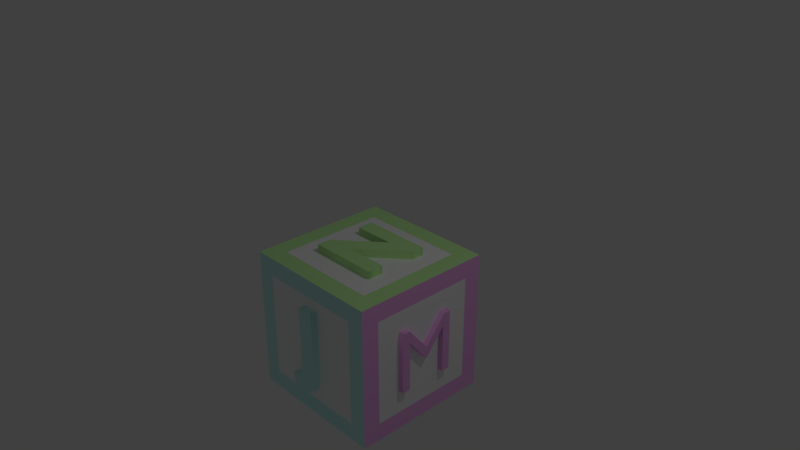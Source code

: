 # Source: LETTER_BLOCK_2.blend  (saved by Blender 2.79.0; exported with 4.5.12 LTS)
import bpy
from mathutils import Matrix  # noqa: F401  (used for matrix-valued properties, if any)

bpy.ops.wm.read_factory_settings(use_empty=True)
scene = bpy.context.scene
scene.name = 'Scene'

# ---- collections
col_collection_1 = bpy.data.collections.new('Collection 1'); scene.collection.children.link(col_collection_1)

# ---- materials (node trees are filled in below, after node groups)
mat_orange = bpy.data.materials.new('orange')
mat_orange.alpha_threshold = 0.0
mat_orange.use_transparent_shadow = False
mat_orange.diffuse_color = (0.8462, 0.3509, 0.08889, 1.0)
mat_orange.roughness = 0.5
mat_orange.specular_intensity = 0.0
mat_green = bpy.data.materials.new('green')
mat_green.alpha_threshold = 0.0
mat_green.use_transparent_shadow = False
mat_green.diffuse_color = (0.6046, 1.0, 0.4166, 1.0)
mat_green.roughness = 0.5
mat_pink = bpy.data.materials.new('pink')
mat_pink.alpha_threshold = 0.0
mat_pink.use_transparent_shadow = False
mat_pink.diffuse_color = (1.0, 0.4919, 0.9705, 1.0)
mat_pink.roughness = 0.5
mat_pink.specular_intensity = 0.0
mat_blue = bpy.data.materials.new('blue')
mat_blue.alpha_threshold = 0.0
mat_blue.use_transparent_shadow = False
mat_blue.diffuse_color = (0.3689, 0.6027, 0.8, 1.0)
mat_blue.roughness = 0.5
mat_blue.specular_intensity = 0.0
mat_purple = bpy.data.materials.new('purple')
mat_purple.alpha_threshold = 0.0
mat_purple.use_transparent_shadow = False
mat_purple.diffuse_color = (0.5493, 0.3623, 1.0, 1.0)
mat_purple.roughness = 0.5
mat_purple.specular_intensity = 0.0
mat_terquoise = bpy.data.materials.new('terquoise')
mat_terquoise.alpha_threshold = 0.0
mat_terquoise.use_transparent_shadow = False
mat_terquoise.diffuse_color = (0.6008, 1.0, 0.9429, 1.0)
mat_terquoise.roughness = 0.5
mat_terquoise.specular_intensity = 0.0
mat_white = bpy.data.materials.new('white')
mat_white.alpha_threshold = 0.0
mat_white.use_transparent_shadow = False
mat_white.diffuse_color = (1.0, 1.0, 1.0, 1.0)
mat_white.roughness = 0.5
mat_white.line_color = (0.0, 0.0, 0.0, 1.0)

# ---- material node trees

# ---- world
world_world = bpy.data.worlds.new('World'); scene.world = world_world
world_world.color = (0.05088, 0.05088, 0.05088)
world_world.use_sun_shadow = False
world_world.sun_shadow_jitter_overblur = 0.0
world_world.cycles.sampling_method = 'MANUAL'

# ---- cameras
cam_camera = bpy.data.cameras.new('Camera')
cam_camera.clip_end = 100.0
cam_camera.lens = 35.0
cam_camera.sensor_width = 32.0
cam_camera.sensor_height = 18.0
cam_camera.ortho_scale = 7.314
cam_camera.dof.focus_distance = 0.0
cam_camera.dof.aperture_fstop = 128.0

# ---- lights
light_lamp = bpy.data.lights.new('Lamp', 'POINT')
light_lamp.transmission_factor = 0.0
light_lamp.cutoff_distance = 30.0
light_lamp.energy = 100.0
light_lamp.shadow_buffer_clip_start = 1.001
light_lamp.shadow_soft_size = 0.1
light_lamp.shadow_maximum_resolution = 0.006
light_lamp.use_absolute_resolution = True

# ---- meshes
me_cube = bpy.data.meshes.new('Cube')
me_cube.from_pydata([(1.0, 1.0, -1.992), (1.0, -1.0, -1.992), (-1.0, -1.0, -1.992), (-1.0, 1.0, -1.992), (1.0, 1.0, 0.008162), (1.0, -1.0, 0.008162), (-1.0, -1.0, 0.008162), (-1.0, 1.0, 0.008162), (1.0, -5.96e-08, -1.992), (1.788e-07, 1.0, -1.992), (1.0, 1.0, -0.9918), (0.0, -1.0, -1.992), (1.0, -1.0, -0.9918), (-1.0, 2.98e-07, -1.992), (-1.0, -1.0, -0.9918), (-1.0, 1.0, -0.9918), (1.0, -5.364e-07, 0.008162), (2.384e-07, 1.0, 0.008162), (-5.364e-07, -1.0, 0.008162), (-1.0, 1.788e-07, 0.008162), (2.384e-07, 1.0, -0.9918), (-1.0, 2.384e-07, -0.9918), (-2.98e-07, -1.0, -0.9918), (1.0, -2.98e-07, -0.9918), (-1.49e-07, -1.788e-07, 0.008162), (5.96e-08, 1.192e-07, -1.992), (1.0, -0.5, -1.992), (-0.5, 1.0, -1.992), (1.0, 1.0, -0.4918), (-0.5, -1.0, -1.992), (1.0, -1.0, -0.4918), (-1.0, 0.5, -1.992), (-1.0, -1.0, -0.4918), (-1.0, 1.0, -0.4918), (1.0, -0.5, 0.008162), (-0.5, 1.0, 0.008162), (-0.5, -1.0, 0.008162), (-1.0, 0.5, 0.008162), (1.0, 0.5, -1.992), (0.5, 1.0, -1.992), (1.0, 1.0, -1.492), (0.5, -1.0, -1.992), (1.0, -1.0, -1.492), (-1.0, -0.5, -1.992), (-1.0, -1.0, -1.492), (-1.0, 1.0, -1.492), (1.0, 0.5, 0.008162), (0.5, 1.0, 0.008162), (0.5, -1.0, 0.008162), (-1.0, -0.5, 0.008162), (-0.5, 1.0, -0.9918), (0.5, 1.0, -0.9918), (2.384e-07, 1.0, -0.4918), (2.086e-07, 1.0, -1.492), (-1.0, 0.5, -0.9918), (-1.0, -0.5, -0.9918), (-1.0, 2.682e-07, -1.492), (-1.0, 2.086e-07, -0.4918), (-0.5, -1.0, -0.9918), (0.5, -1.0, -0.9918), (-1.49e-07, -1.0, -1.492), (-4.172e-07, -1.0, -0.4918), (1.0, -0.5, -0.9918), (1.0, 0.5, -0.9918), (1.0, -1.788e-07, -1.492), (1.0, -4.172e-07, -0.4918), (-3.427e-07, -0.5, 0.008162), (4.47e-08, 0.5, 0.008162), (0.5, -3.576e-07, 0.008162), (-0.5, 0.0, 0.008162), (-0.5, 2.086e-07, -1.992), (0.5, 2.98e-08, -1.992), (1.192e-07, 0.5, -1.992), (2.98e-08, -0.5, -1.992), (0.5, -0.5, -1.992), (0.5, 0.5, -1.992), (-0.5, 0.5, -1.992), (-0.5, 0.5, 0.008162), (0.5, 0.5, 0.008162), (0.5, -0.5, 0.008162), (1.0, 0.5, -0.4918), (1.0, 0.5, -1.492), (1.0, -0.5, -1.492), (0.5, -1.0, -0.4918), (0.5, -1.0, -1.492), (-0.5, -1.0, -1.492), (-1.0, -0.5, -0.4918), (-1.0, -0.5, -1.492), (-1.0, 0.5, -1.492), (0.5, 1.0, -1.492), (0.5, 1.0, -0.4918), (-0.5, 1.0, -0.4918), (-0.5, 1.0, -1.492), (-1.0, 0.5, -0.4918), (-0.5, -1.0, -0.4918), (1.0, -0.5, -0.4918), (-0.5, -0.5, 0.008162), (-0.5, -0.5, -1.992), (1.0, -0.75, -1.992), (-0.75, 1.0, -1.992), (1.0, 1.0, -0.2418), (-0.75, -1.0, -1.992), (1.0, -1.0, -0.2418), (-1.0, 0.75, -1.992), (-1.0, -1.0, -0.2418), (-1.0, 1.0, -0.2418), (1.0, -0.75, 0.008162), (-0.75, 1.0, 0.008162), (-0.75, -1.0, 0.008162), (-1.0, 0.75, 0.008162), (1.0, 0.25, -1.992), (0.25, 1.0, -1.992), (1.0, 1.0, -1.242), (0.25, -1.0, -1.992), (1.0, -1.0, -1.242), (-1.0, -0.25, -1.992), (-1.0, -1.0, -1.242), (-1.0, 1.0, -1.242), (1.0, 0.25, 0.008162), (0.25, 1.0, 0.008162), (0.25, -1.0, 0.008162), (-1.0, -0.25, 0.008162), (-0.75, 1.0, -0.9918), (0.25, 1.0, -0.9918), (2.384e-07, 1.0, -0.2418), (2.235e-07, 1.0, -1.242), (-1.0, 0.75, -0.9918), (-1.0, -0.25, -0.9918), (-1.0, 2.831e-07, -1.742), (-1.0, 2.235e-07, -0.7418), (-0.75, -1.0, -0.9918), (0.25, -1.0, -0.9918), (-7.451e-08, -1.0, -1.742), (-3.576e-07, -1.0, -0.7418), (1.0, -0.75, -0.9918), (1.0, 0.25, -0.9918), (1.0, -1.192e-07, -1.742), (1.0, -3.576e-07, -0.7418), (-4.396e-07, -0.75, 0.008162), (-5.215e-08, 0.25, 0.008162), (0.75, -4.47e-07, 0.008162), (-0.25, -8.941e-08, 0.008162), (-0.75, 2.533e-07, -1.992), (0.25, 7.451e-08, -1.992), (1.49e-07, 0.75, -1.992), (4.47e-08, -0.25, -1.992), (1.0, -0.25, -1.992), (-0.25, 1.0, -1.992), (1.0, 1.0, -0.7418), (-0.25, -1.0, -1.992), (1.0, -1.0, -0.7418), (-1.0, 0.25, -1.992), (-1.0, -1.0, -0.7418), (-1.0, 1.0, -0.7418), (1.0, -0.25, 0.008162), (-0.25, 1.0, 0.008162), (-0.25, -1.0, 0.008162), (-1.0, 0.25, 0.008162), (1.0, 0.75, -1.992), (0.75, 1.0, -1.992), (1.0, 1.0, -1.742), (0.75, -1.0, -1.992), (1.0, -1.0, -1.742), (-1.0, -0.75, -1.992), (-1.0, -1.0, -1.742), (-1.0, 1.0, -1.742), (1.0, 0.75, 0.008162), (0.75, 1.0, 0.008162), (0.75, -1.0, 0.008162), (-1.0, -0.75, 0.008162), (-0.25, 1.0, -0.9918), (0.75, 1.0, -0.9918), (2.384e-07, 1.0, -0.7418), (1.937e-07, 1.0, -1.742), (-1.0, 0.25, -0.9918), (-1.0, -0.75, -0.9918), (-1.0, 2.533e-07, -1.242), (-1.0, 1.937e-07, -0.2418), (-0.25, -1.0, -0.9918), (0.75, -1.0, -0.9918), (-2.235e-07, -1.0, -1.242), (-4.768e-07, -1.0, -0.2418), (1.0, -0.25, -0.9918), (1.0, 0.75, -0.9918), (1.0, -2.384e-07, -1.242), (1.0, -4.768e-07, -0.2418), (-2.459e-07, -0.25, 0.008162), (1.416e-07, 0.75, 0.008162), (0.25, -2.682e-07, 0.008162), (-0.75, 8.941e-08, 0.008162), (-0.25, 1.639e-07, -1.992), (0.75, -1.49e-08, -1.992), (8.941e-08, 0.25, -1.992), (1.49e-08, -0.75, -1.992), (0.25, -0.5, -1.992), (0.75, -0.5, -1.992), (0.5, -0.25, -1.992), (0.5, -0.75, -1.992), (0.25, 0.5, -1.992), (0.75, 0.5, -1.992), (0.5, 0.75, -1.992), (0.5, 0.25, -1.992), (-0.75, 0.5, -1.992), (-0.25, 0.5, -1.992), (-0.5, 0.75, -1.992), (-0.5, 0.25, -1.992), (-0.5, 0.25, 0.008162), (-0.5, 0.75, 0.008162), (-0.25, 0.5, 0.008162), (-0.75, 0.5, 0.008162), (0.5, 0.25, 0.008162), (0.5, 0.75, 0.008162), (0.75, 0.5, 0.008162), (0.25, 0.5, 0.008162), (0.5, -0.75, 0.008162), (0.5, -0.25, 0.008162), (0.75, -0.5, 0.008162), (0.25, -0.5, 0.008162), (1.0, 0.25, -0.4918), (1.0, 0.75, -0.4918), (1.0, 0.5, -0.7418), (1.0, 0.5, -0.2418), (1.0, 0.25, -1.492), (1.0, 0.75, -1.492), (1.0, 0.5, -1.742), (1.0, 0.5, -1.242), (1.0, -0.75, -1.492), (1.0, -0.25, -1.492), (1.0, -0.5, -1.742), (1.0, -0.5, -1.242), (0.25, -1.0, -0.4918), (0.75, -1.0, -0.4918), (0.5, -1.0, -0.7418), (0.5, -1.0, -0.2418), (0.25, -1.0, -1.492), (0.75, -1.0, -1.492), (0.5, -1.0, -1.742), (0.5, -1.0, -1.242), (-0.75, -1.0, -1.492), (-0.25, -1.0, -1.492), (-0.5, -1.0, -1.742), (-0.5, -1.0, -1.242), (-1.0, -0.25, -0.4918), (-1.0, -0.75, -0.4918), (-1.0, -0.5, -0.7418), (-1.0, -0.5, -0.2418), (-1.0, -0.25, -1.492), (-1.0, -0.75, -1.492), (-1.0, -0.5, -1.742), (-1.0, -0.5, -1.242), (-1.0, 0.75, -1.492), (-1.0, 0.25, -1.492), (-1.0, 0.5, -1.742), (-1.0, 0.5, -1.242), (0.25, 1.0, -1.492), (0.75, 1.0, -1.492), (0.5, 1.0, -1.242), (0.5, 1.0, -1.742), (0.25, 1.0, -0.4918), (0.75, 1.0, -0.4918), (0.5, 1.0, -0.2418), (0.5, 1.0, -0.7418), (-0.75, 1.0, -0.4918), (-0.25, 1.0, -0.4918), (-0.5, 1.0, -0.2418), (-0.5, 1.0, -0.7418), (-0.75, 1.0, -1.492), (-0.25, 1.0, -1.492), (-0.5, 1.0, -1.242), (-0.5, 1.0, -1.742), (-1.0, 0.75, -0.4918), (-1.0, 0.25, -0.4918), (-1.0, 0.5, -0.7418), (-1.0, 0.5, -0.2418), (-0.75, -1.0, -0.4918), (-0.25, -1.0, -0.4918), (-0.5, -1.0, -0.7418), (-0.5, -1.0, -0.2418), (1.0, -0.75, -0.4918), (1.0, -0.25, -0.4918), (1.0, -0.5, -0.7418), (1.0, -0.5, -0.2418), (-0.5, -0.75, 0.008162), (-0.5, -0.25, 0.008162), (-0.25, -0.5, 0.008162), (-0.75, -0.5, 0.008162), (-0.75, -0.5, -1.992), (-0.25, -0.5, -1.992), (-0.5, -0.25, -1.992), (-0.5, -0.75, -1.992), (-0.25, -0.75, -1.992), (-0.25, -0.25, -1.992), (-0.75, -0.25, -1.992), (-0.75, -0.25, 0.008162), (-0.25, -0.25, 0.008162), (-0.25, -0.75, 0.008162), (1.0, -0.25, -0.2418), (1.0, -0.25, -0.7418), (1.0, -0.75, -0.7418), (-0.25, -1.0, -0.2418), (-0.25, -1.0, -0.7418), (-0.75, -1.0, -0.7418), (-1.0, 0.25, -0.2418), (-1.0, 0.25, -0.7418), (-1.0, 0.75, -0.7418), (-0.25, 1.0, -1.742), (-0.25, 1.0, -1.242), (-0.75, 1.0, -1.242), (-0.25, 1.0, -0.7418), (-0.25, 1.0, -0.2418), (-0.75, 1.0, -0.2418), (0.75, 1.0, -0.7418), (0.75, 1.0, -0.2418), (0.25, 1.0, -0.2418), (0.75, 1.0, -1.742), (0.75, 1.0, -1.242), (0.25, 1.0, -1.242), (-1.0, 0.25, -1.242), (-1.0, 0.25, -1.742), (-1.0, 0.75, -1.742), (-1.0, -0.75, -1.242), (-1.0, -0.75, -1.742), (-1.0, -0.25, -1.742), (-1.0, -0.75, -0.2418), (-1.0, -0.75, -0.7418), (-1.0, -0.25, -0.7418), (-0.25, -1.0, -1.242), (-0.25, -1.0, -1.742), (-0.75, -1.0, -1.742), (0.75, -1.0, -1.242), (0.75, -1.0, -1.742), (0.25, -1.0, -1.742), (0.75, -1.0, -0.2418), (0.75, -1.0, -0.7418), (0.25, -1.0, -0.7418), (1.0, -0.25, -1.242), (1.0, -0.25, -1.742), (1.0, -0.75, -1.742), (1.0, 0.75, -1.242), (1.0, 0.75, -1.742), (1.0, 0.25, -1.742), (1.0, 0.75, -0.2418), (1.0, 0.75, -0.7418), (1.0, 0.25, -0.7418), (0.25, -0.25, 0.008162), (0.75, -0.25, 0.008162), (0.75, -0.75, 0.008162), (0.25, 0.75, 0.008162), (0.75, 0.75, 0.008162), (0.75, 0.25, 0.008162), (-0.75, 0.75, 0.008162), (-0.25, 0.75, 0.008162), (-0.25, 0.25, 0.008162), (-0.25, 0.25, -1.992), (-0.25, 0.75, -1.992), (-0.75, 0.75, -1.992), (0.75, 0.25, -1.992), (0.75, 0.75, -1.992), (0.25, 0.75, -1.992), (0.75, -0.75, -1.992), (0.75, -0.25, -1.992), (0.25, -0.25, -1.992), (0.25, -0.75, -1.992), (0.25, 0.25, -1.992), (-0.75, 0.25, -1.992), (-0.75, 0.25, 0.008162), (0.25, 0.25, 0.008162), (0.25, -0.75, 0.008162), (1.0, 0.25, -0.2418), (1.0, 0.25, -1.242), (1.0, -0.75, -1.242), (0.25, -1.0, -0.2418), (0.25, -1.0, -1.242), (-0.75, -1.0, -1.242), (-1.0, -0.25, -0.2418), (-1.0, -0.25, -1.242), (-1.0, 0.75, -1.242), (0.25, 1.0, -1.742), (0.25, 1.0, -0.7418), (-0.75, 1.0, -0.7418), (-0.75, 1.0, -1.742), (-1.0, 0.75, -0.2418), (-0.75, -1.0, -0.2418), (1.0, -0.75, -0.2418), (-0.75, -0.75, 0.008162), (-0.75, -0.75, -1.992)], [], [(385, 101, 2, 163), (384, 169, 6, 108), (383, 106, 5, 102), (382, 108, 6, 104), (381, 109, 7, 105), (380, 99, 3, 165), (379, 122, 15, 153), (378, 123, 20, 172), (377, 111, 9, 173), (376, 126, 15, 117), (375, 127, 21, 176), (374, 121, 19, 177), (373, 130, 14, 116), (372, 131, 22, 180), (371, 120, 18, 181), (370, 134, 12, 114), (369, 135, 23, 184), (368, 118, 16, 185), (367, 138, 18, 120), (366, 139, 24, 188), (365, 157, 19, 189), (364, 142, 13, 151), (363, 143, 25, 192), (362, 113, 11, 193), (361, 194, 73, 145), (360, 195, 74, 196), (359, 161, 41, 197), (358, 198, 72, 144), (357, 199, 75, 200), (356, 191, 71, 201), (355, 202, 31, 103), (354, 203, 76, 204), (353, 190, 70, 205), (352, 206, 69, 141), (351, 207, 77, 208), (350, 109, 37, 209), (349, 210, 68, 140), (348, 211, 78, 212), (347, 187, 67, 213), (346, 214, 48, 168), (345, 215, 79, 216), (344, 186, 66, 217), (343, 218, 65, 137), (342, 219, 80, 220), (341, 166, 46, 221), (340, 222, 64, 136), (339, 223, 81, 224), (338, 183, 63, 225), (337, 226, 42, 162), (336, 227, 82, 228), (335, 182, 62, 229), (334, 230, 61, 133), (333, 231, 83, 232), (332, 168, 48, 233), (331, 234, 60, 132), (330, 235, 84, 236), (329, 179, 59, 237), (328, 238, 44, 164), (327, 239, 85, 240), (326, 178, 58, 241), (325, 242, 57, 129), (324, 243, 86, 244), (323, 169, 49, 245), (322, 246, 56, 128), (321, 247, 87, 248), (320, 175, 55, 249), (319, 250, 45, 165), (318, 251, 88, 252), (317, 174, 54, 253), (316, 254, 53, 125), (315, 255, 89, 256), (314, 159, 39, 257), (313, 258, 52, 124), (312, 259, 90, 260), (311, 171, 51, 261), (310, 262, 33, 105), (309, 263, 91, 264), (308, 170, 50, 265), (307, 266, 45, 117), (306, 267, 92, 268), (305, 147, 27, 269), (304, 270, 33, 153), (303, 271, 93, 272), (302, 157, 37, 273), (301, 274, 32, 152), (300, 275, 94, 276), (299, 156, 36, 277), (298, 278, 30, 150), (297, 279, 95, 280), (296, 154, 34, 281), (295, 282, 36, 156), (294, 283, 96, 284), (293, 121, 49, 285), (292, 286, 43, 115), (291, 287, 97, 288), (290, 149, 29, 289), (287, 290, 289, 97), (73, 193, 290, 287), (193, 11, 149, 290), (190, 291, 288, 70), (25, 145, 291, 190), (145, 73, 287, 291), (142, 292, 115, 13), (70, 288, 292, 142), (288, 97, 286, 292), (283, 293, 285, 96), (69, 189, 293, 283), (189, 19, 121, 293), (186, 294, 284, 66), (24, 141, 294, 186), (141, 69, 283, 294), (138, 295, 156, 18), (66, 284, 295, 138), (284, 96, 282, 295), (279, 296, 281, 95), (65, 185, 296, 279), (185, 16, 154, 296), (182, 297, 280, 62), (23, 137, 297, 182), (137, 65, 279, 297), (134, 298, 150, 12), (62, 280, 298, 134), (280, 95, 278, 298), (275, 299, 277, 94), (61, 181, 299, 275), (181, 18, 156, 299), (178, 300, 276, 58), (22, 133, 300, 178), (133, 61, 275, 300), (130, 301, 152, 14), (58, 276, 301, 130), (276, 94, 274, 301), (271, 302, 273, 93), (57, 177, 302, 271), (177, 19, 157, 302), (174, 303, 272, 54), (21, 129, 303, 174), (129, 57, 271, 303), (126, 304, 153, 15), (54, 272, 304, 126), (272, 93, 270, 304), (267, 305, 269, 92), (53, 173, 305, 267), (173, 9, 147, 305), (170, 306, 268, 50), (20, 125, 306, 170), (125, 53, 267, 306), (122, 307, 117, 15), (50, 268, 307, 122), (268, 92, 266, 307), (263, 308, 265, 91), (52, 172, 308, 263), (172, 20, 170, 308), (155, 309, 264, 35), (17, 124, 309, 155), (124, 52, 263, 309), (107, 310, 105, 7), (35, 264, 310, 107), (264, 91, 262, 310), (259, 311, 261, 90), (28, 148, 311, 259), (148, 10, 171, 311), (167, 312, 260, 47), (4, 100, 312, 167), (100, 28, 259, 312), (119, 313, 124, 17), (47, 260, 313, 119), (260, 90, 258, 313), (255, 314, 257, 89), (40, 160, 314, 255), (160, 0, 159, 314), (171, 315, 256, 51), (10, 112, 315, 171), (112, 40, 255, 315), (123, 316, 125, 20), (51, 256, 316, 123), (256, 89, 254, 316), (251, 317, 253, 88), (56, 176, 317, 251), (176, 21, 174, 317), (151, 318, 252, 31), (13, 128, 318, 151), (128, 56, 251, 318), (103, 319, 165, 3), (31, 252, 319, 103), (252, 88, 250, 319), (247, 320, 249, 87), (44, 116, 320, 247), (116, 14, 175, 320), (163, 321, 248, 43), (2, 164, 321, 163), (164, 44, 247, 321), (115, 322, 128, 13), (43, 248, 322, 115), (248, 87, 246, 322), (243, 323, 245, 86), (32, 104, 323, 243), (104, 6, 169, 323), (175, 324, 244, 55), (14, 152, 324, 175), (152, 32, 243, 324), (127, 325, 129, 21), (55, 244, 325, 127), (244, 86, 242, 325), (239, 326, 241, 85), (60, 180, 326, 239), (180, 22, 178, 326), (149, 327, 240, 29), (11, 132, 327, 149), (132, 60, 239, 327), (101, 328, 164, 2), (29, 240, 328, 101), (240, 85, 238, 328), (235, 329, 237, 84), (42, 114, 329, 235), (114, 12, 179, 329), (161, 330, 236, 41), (1, 162, 330, 161), (162, 42, 235, 330), (113, 331, 132, 11), (41, 236, 331, 113), (236, 84, 234, 331), (231, 332, 233, 83), (30, 102, 332, 231), (102, 5, 168, 332), (179, 333, 232, 59), (12, 150, 333, 179), (150, 30, 231, 333), (131, 334, 133, 22), (59, 232, 334, 131), (232, 83, 230, 334), (227, 335, 229, 82), (64, 184, 335, 227), (184, 23, 182, 335), (146, 336, 228, 26), (8, 136, 336, 146), (136, 64, 227, 336), (98, 337, 162, 1), (26, 228, 337, 98), (228, 82, 226, 337), (223, 338, 225, 81), (40, 112, 338, 223), (112, 10, 183, 338), (158, 339, 224, 38), (0, 160, 339, 158), (160, 40, 223, 339), (110, 340, 136, 8), (38, 224, 340, 110), (224, 81, 222, 340), (219, 341, 221, 80), (28, 100, 341, 219), (100, 4, 166, 341), (183, 342, 220, 63), (10, 148, 342, 183), (148, 28, 219, 342), (135, 343, 137, 23), (63, 220, 343, 135), (220, 80, 218, 343), (215, 344, 217, 79), (68, 188, 344, 215), (188, 24, 186, 344), (154, 345, 216, 34), (16, 140, 345, 154), (140, 68, 215, 345), (106, 346, 168, 5), (34, 216, 346, 106), (216, 79, 214, 346), (211, 347, 213, 78), (47, 119, 347, 211), (119, 17, 187, 347), (166, 348, 212, 46), (4, 167, 348, 166), (167, 47, 211, 348), (118, 349, 140, 16), (46, 212, 349, 118), (212, 78, 210, 349), (207, 350, 209, 77), (35, 107, 350, 207), (107, 7, 109, 350), (187, 351, 208, 67), (17, 155, 351, 187), (155, 35, 207, 351), (139, 352, 141, 24), (67, 208, 352, 139), (208, 77, 206, 352), (203, 353, 205, 76), (72, 192, 353, 203), (192, 25, 190, 353), (147, 354, 204, 27), (9, 144, 354, 147), (144, 72, 203, 354), (99, 355, 103, 3), (27, 204, 355, 99), (204, 76, 202, 355), (199, 356, 201, 75), (38, 110, 356, 199), (110, 8, 191, 356), (159, 357, 200, 39), (0, 158, 357, 159), (158, 38, 199, 357), (111, 358, 144, 9), (39, 200, 358, 111), (200, 75, 198, 358), (195, 359, 197, 74), (26, 98, 359, 195), (98, 1, 161, 359), (191, 360, 196, 71), (8, 146, 360, 191), (146, 26, 195, 360), (143, 361, 145, 25), (71, 196, 361, 143), (196, 74, 194, 361), (194, 362, 193, 73), (74, 197, 362, 194), (197, 41, 113, 362), (198, 363, 192, 72), (75, 201, 363, 198), (201, 71, 143, 363), (202, 364, 151, 31), (76, 205, 364, 202), (205, 70, 142, 364), (206, 365, 189, 69), (77, 209, 365, 206), (209, 37, 157, 365), (210, 366, 188, 68), (78, 213, 366, 210), (213, 67, 139, 366), (214, 367, 120, 48), (79, 217, 367, 214), (217, 66, 138, 367), (218, 368, 185, 65), (80, 221, 368, 218), (221, 46, 118, 368), (222, 369, 184, 64), (81, 225, 369, 222), (225, 63, 135, 369), (226, 370, 114, 42), (82, 229, 370, 226), (229, 62, 134, 370), (230, 371, 181, 61), (83, 233, 371, 230), (233, 48, 120, 371), (234, 372, 180, 60), (84, 237, 372, 234), (237, 59, 131, 372), (238, 373, 116, 44), (85, 241, 373, 238), (241, 58, 130, 373), (242, 374, 177, 57), (86, 245, 374, 242), (245, 49, 121, 374), (246, 375, 176, 56), (87, 249, 375, 246), (249, 55, 127, 375), (250, 376, 117, 45), (88, 253, 376, 250), (253, 54, 126, 376), (254, 377, 173, 53), (89, 257, 377, 254), (257, 39, 111, 377), (258, 378, 172, 52), (90, 261, 378, 258), (261, 51, 123, 378), (262, 379, 153, 33), (91, 265, 379, 262), (265, 50, 122, 379), (266, 380, 165, 45), (92, 269, 380, 266), (269, 27, 99, 380), (270, 381, 105, 33), (93, 273, 381, 270), (273, 37, 109, 381), (274, 382, 104, 32), (94, 277, 382, 274), (277, 36, 108, 382), (278, 383, 102, 30), (95, 281, 383, 278), (281, 34, 106, 383), (282, 384, 108, 36), (96, 285, 384, 282), (285, 49, 169, 384), (286, 385, 163, 43), (97, 289, 385, 286), (289, 29, 101, 385)])
me_cube.polygons.foreach_set('material_index', [6, 5, 1, 4, 3, 2, 2, 0, 2, 3, 0, 3, 4, 0, 4, 1, 0, 1, 5, 0, 5, 6, 0, 6, 0, 0, 6, 0, 0, 0, 6, 0, 0, 0, 0, 5, 0, 0, 0, 5, 0, 0, 0, 0, 1, 0, 0, 0, 1, 0, 0, 0, 0, 4, 0, 0, 0, 4, 0, 0, 0, 0, 3, 0, 0, 0, 3, 0, 0, 0, 0, 2, 0, 0, 0, 2, 0, 0, 2, 0, 2, 3, 0, 3, 4, 0, 4, 1, 0, 1, 5, 0, 5, 6, 0, 6, 0, 0, 6, 0, 0, 0, 6, 0, 0, 0, 0, 5, 0, 0, 0, 5, 0, 0, 0, 0, 1, 0, 0, 0, 1, 0, 0, 0, 0, 4, 0, 0, 0, 4, 0, 0, 0, 0, 3, 0, 0, 0, 3, 0, 0, 0, 0, 2, 0, 0, 0, 2, 0, 0, 0, 0, 0, 2, 2, 0, 2, 2, 0, 0, 2, 2, 2, 2, 2, 2, 2, 0, 0, 2, 2, 0, 2, 2, 0, 0, 0, 0, 0, 0, 3, 3, 0, 3, 3, 0, 0, 3, 3, 3, 3, 3, 3, 3, 0, 0, 3, 3, 0, 3, 3, 0, 0, 0, 0, 0, 0, 4, 4, 0, 4, 4, 0, 0, 4, 4, 4, 4, 4, 4, 4, 0, 0, 4, 4, 0, 4, 4, 0, 0, 0, 0, 0, 0, 1, 1, 0, 1, 1, 0, 0, 1, 1, 1, 1, 1, 1, 1, 0, 0, 1, 1, 0, 1, 1, 0, 0, 0, 0, 0, 0, 5, 5, 0, 5, 5, 0, 0, 5, 5, 5, 5, 5, 5, 5, 0, 0, 5, 5, 0, 5, 5, 0, 0, 0, 0, 0, 0, 6, 6, 0, 6, 6, 0, 0, 6, 6, 6, 6, 6, 6, 6, 0, 0, 6, 6, 0, 6, 6, 0, 0, 0, 0, 0, 6, 0, 0, 0, 6, 0, 0, 0, 0, 5, 0, 0, 0, 5, 0, 0, 0, 0, 1, 0, 0, 0, 1, 0, 0, 0, 0, 4, 0, 0, 0, 4, 0, 0, 0, 0, 3, 0, 0, 0, 3, 0, 0, 0, 0, 2, 0, 0, 0, 2, 0, 0, 2, 0, 2, 3, 0, 3, 4, 0, 4, 1, 0, 1, 5, 0, 5, 6, 0, 6])
me_cube.materials.append(mat_white)
me_cube.materials.append(mat_pink)
me_cube.materials.append(mat_purple)
me_cube.materials.append(mat_blue)
me_cube.materials.append(mat_terquoise)
me_cube.materials.append(mat_green)
me_cube.materials.append(mat_orange)
me_cube.use_remesh_preserve_volume = False
me_cube.use_remesh_preserve_attributes = False
me_cube.use_mirror_vertex_groups = False
me_cube.update()

# ---- curves / text
txt_text_005 = bpy.data.curves.new('Text.005', 'FONT')
txt_text_005.dimensions = '2D'
txt_text_005.body = 'O'
txt_text_005.materials.append(mat_orange)
txt_text_005.use_path_clamp = True
txt_text_005.bevel_resolution = 0
txt_text_005.offset = 0.04
txt_text_005.extrude = 0.054
txt_text_004 = bpy.data.curves.new('Text.004', 'FONT')
txt_text_004.dimensions = '2D'
txt_text_004.body = 'N'
txt_text_004.materials.append(mat_green)
txt_text_004.use_path_clamp = True
txt_text_004.bevel_resolution = 0
txt_text_004.offset = 0.04
txt_text_004.extrude = 0.054
txt_text_003 = bpy.data.curves.new('Text.003', 'FONT')
txt_text_003.dimensions = '2D'
txt_text_003.body = 'M'
txt_text_003.materials.append(mat_pink)
txt_text_003.use_path_clamp = True
txt_text_003.bevel_resolution = 2
txt_text_003.offset = -0.003
txt_text_003.extrude = 0.057
txt_text_002 = bpy.data.curves.new('Text.002', 'FONT')
txt_text_002.dimensions = '2D'
txt_text_002.body = 'L'
txt_text_002.materials.append(mat_blue)
txt_text_002.use_path_clamp = True
txt_text_002.bevel_resolution = 0
txt_text_002.offset = 0.04
txt_text_002.extrude = 0.054
txt_text_001 = bpy.data.curves.new('Text.001', 'FONT')
txt_text_001.dimensions = '2D'
txt_text_001.body = 'K'
txt_text_001.materials.append(mat_purple)
txt_text_001.use_path_clamp = True
txt_text_001.bevel_resolution = 0
txt_text_001.offset = 0.04
txt_text_001.extrude = 0.054
txt_text = bpy.data.curves.new('Text', 'FONT')
txt_text.dimensions = '2D'
txt_text.body = 'J'
txt_text.materials.append(mat_terquoise)
txt_text.use_path_clamp = True
txt_text.bevel_resolution = 0
txt_text.offset = 0.04
txt_text.extrude = 0.054

# ---- objects
ob_text_005 = bpy.data.objects.new('Text.005', txt_text_005)
ob_text_004 = bpy.data.objects.new('Text.004', txt_text_004)
ob_text_003 = bpy.data.objects.new('Text.003', txt_text_003)
ob_text_002 = bpy.data.objects.new('Text.002', txt_text_002)
ob_text_001 = bpy.data.objects.new('Text.001', txt_text_001)
ob_text = bpy.data.objects.new('Text', txt_text)
ob_cube = bpy.data.objects.new('Cube', me_cube)
ob_lamp = bpy.data.objects.new('Lamp', light_lamp)
ob_camera = bpy.data.objects.new('Camera', cam_camera)

# ---- transforms, parenting, visibility, modifiers, constraints
ob_text_005.location = (-0.4282, 0.5119, -1.974)
ob_text_005.rotation_euler = (6.283, 4.371e-08, -1.571)
ob_text_005.scale = (1.292, 1.292, 1.292)
ob_text_005.lineart.crease_threshold = 0.0
ob_text_004.location = (-0.4282, 0.5119, 0.04843)
ob_text_004.rotation_euler = (6.283, 4.371e-08, -1.571)
ob_text_004.scale = (1.292, 1.292, 1.292)
ob_text_004.lineart.crease_threshold = 0.0
ob_text_003.location = (0.9998, -0.5139, -1.413)
ob_text_003.rotation_euler = (4.712, -3.142, 4.712)
ob_text_003.scale = (1.292, 1.292, 1.292)
ob_text_003.lineart.crease_threshold = 0.0
ob_text_002.location = (-1.083, 0.4153, -1.413)
ob_text_002.rotation_euler = (4.712, -3.142, 1.571)
ob_text_002.scale = (1.292, 1.292, 1.292)
ob_text_002.lineart.crease_threshold = 0.0
ob_text_001.location = (0.4506, 0.9858, -1.413)
ob_text_001.rotation_euler = (4.712, -3.142, 8.742e-08)
ob_text_001.scale = (1.292, 1.292, 1.292)
ob_text_001.lineart.crease_threshold = 0.0
ob_text.location = (-0.1227, -1.031, -1.319)
ob_text.rotation_euler = (1.571, -0.0, 0.0)
ob_text.scale = (1.292, 1.292, 1.292)
ob_text.lineart.crease_threshold = 0.0
ob_cube.location = (0.0, 0.0, 0.0)
ob_cube.lock_rotations_4d = False
ob_cube.empty_display_type = 'ARROWS'
ob_cube.lineart.crease_threshold = 0.0
ob_lamp.location = (4.076, 1.005, 5.904)
ob_lamp.rotation_euler = (0.6503, 0.05522, 1.866)
ob_lamp.lock_rotations_4d = False
ob_lamp.empty_display_type = 'ARROWS'
ob_lamp.color = (0.0, 0.0, 0.0, 0.0)
ob_lamp.lineart.crease_threshold = 0.0
ob_camera.location = (7.481, -6.508, 5.344)
ob_camera.rotation_euler = (1.109, 0.0, 0.8149)
ob_camera.lock_rotations_4d = False
ob_camera.empty_display_type = 'ARROWS'
ob_camera.color = (0.0, 0.0, 0.0, 0.0)
ob_camera.display_type = 'WIRE'
ob_camera.lineart.crease_threshold = 0.0

# ---- collection membership
col_collection_1.objects.link(ob_text_005)
col_collection_1.objects.link(ob_text_004)
col_collection_1.objects.link(ob_text_003)
col_collection_1.objects.link(ob_text_002)
col_collection_1.objects.link(ob_text_001)
col_collection_1.objects.link(ob_text)
col_collection_1.objects.link(ob_cube)
col_collection_1.objects.link(ob_lamp)
col_collection_1.objects.link(ob_camera)

# ---- scene / render settings (as saved in the file)
scene.camera = ob_camera
scene.frame_start = 1; scene.frame_end = 250; scene.frame_set(2)
scene.render.engine = 'BLENDER_EEVEE_NEXT'
scene.render.resolution_percentage = 50
scene.render.dither_intensity = 0.0
scene.cycles.use_denoising = False
scene.cycles.samples = 128
scene.cycles.sampling_pattern = 'TABULATED_SOBOL'
scene.cycles.use_adaptive_sampling = False
scene.cycles.use_light_tree = False
scene.cycles.blur_glossy = 0.0
scene.cycles.sample_clamp_indirect = 0.0
scene.view_settings.view_transform = 'Standard'
bpy.context.view_layer.update()
